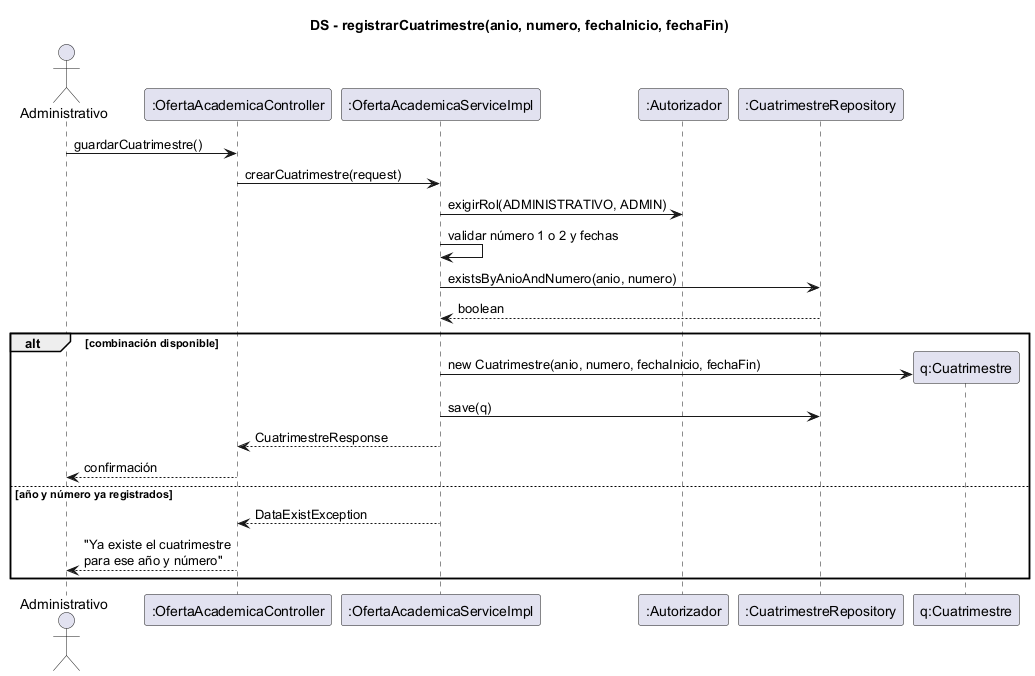

The diagram above was rendered by PlantUML. Its source (embedded in the PNG):
@startuml ds-registrar-cuatrimestre
skinparam shadowing false
title DS - registrarCuatrimestre(anio, numero, fechaInicio, fechaFin)
actor Administrativo
participant ":OfertaAcademicaController" as C
participant ":OfertaAcademicaServiceImpl" as S
participant ":Autorizador" as AU
participant ":CuatrimestreRepository" as CR

Administrativo -> C : guardarCuatrimestre()
C -> S : crearCuatrimestre(request)
S -> AU : exigirRol(ADMINISTRATIVO, ADMIN)
S -> S : validar número 1 o 2 y fechas
S -> CR : existsByAnioAndNumero(anio, numero)
CR --> S : boolean
alt combinación disponible
  create participant "q:Cuatrimestre" as Q
  S -> Q : new Cuatrimestre(anio, numero, fechaInicio, fechaFin)
  S -> CR : save(q)
  S --> C : CuatrimestreResponse
  C --> Administrativo : confirmación
else año y número ya registrados
  S --> C : DataExistException
  C --> Administrativo : "Ya existe el cuatrimestre\npara ese año y número"
end
@enduml